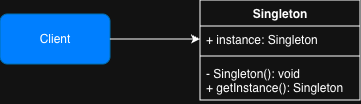

The diagram above was exported from draw.io. Its source (the exported page's mxGraphModel, read from the mxfile embedded in the PNG):
<mxGraphModel dx="558" dy="431" grid="1" gridSize="10" guides="1" tooltips="1" connect="1" arrows="1" fold="1" page="1" pageScale="1" pageWidth="827" pageHeight="1169" math="0" shadow="0">
  <root>
    <mxCell id="0" />
    <mxCell id="1" parent="0" />
    <mxCell id="KDmhxQUIao9J9lDNko3t-1" parent="1" style="swimlane;fontStyle=1;align=center;verticalAlign=top;childLayout=stackLayout;horizontal=1;startSize=26;horizontalStack=0;resizeParent=1;resizeParentMax=0;resizeLast=0;collapsible=1;marginBottom=0;whiteSpace=wrap;html=1;" value="Singleton" vertex="1">
      <mxGeometry height="100" width="160" x="330" y="350" as="geometry" />
    </mxCell>
    <mxCell id="KDmhxQUIao9J9lDNko3t-2" parent="KDmhxQUIao9J9lDNko3t-1" style="text;strokeColor=none;fillColor=none;align=left;verticalAlign=top;spacingLeft=4;spacingRight=4;overflow=hidden;rotatable=0;points=[[0,0.5],[1,0.5]];portConstraint=eastwest;whiteSpace=wrap;html=1;" value="+ instance: Singleton" vertex="1">
      <mxGeometry height="26" width="160" y="26" as="geometry" />
    </mxCell>
    <mxCell id="KDmhxQUIao9J9lDNko3t-3" parent="KDmhxQUIao9J9lDNko3t-1" style="line;strokeWidth=1;fillColor=none;align=left;verticalAlign=middle;spacingTop=-1;spacingLeft=3;spacingRight=3;rotatable=0;labelPosition=right;points=[];portConstraint=eastwest;strokeColor=inherit;" value="" vertex="1">
      <mxGeometry height="8" width="160" y="52" as="geometry" />
    </mxCell>
    <mxCell id="KDmhxQUIao9J9lDNko3t-4" parent="KDmhxQUIao9J9lDNko3t-1" style="text;strokeColor=none;fillColor=none;align=left;verticalAlign=top;spacingLeft=4;spacingRight=4;overflow=hidden;rotatable=0;points=[[0,0.5],[1,0.5]];portConstraint=eastwest;whiteSpace=wrap;html=1;" value="- Singleton(): void&lt;div&gt;+ getInstance(): Singleton&lt;/div&gt;" vertex="1">
      <mxGeometry height="40" width="160" y="60" as="geometry" />
    </mxCell>
    <mxCell id="KDmhxQUIao9J9lDNko3t-5" parent="1" style="html=1;whiteSpace=wrap;fillColor=#007FFF;fontColor=#ffffff;strokeColor=#006EAF;rounded=1;glass=0;shadow=0;" value="Client" vertex="1">
      <mxGeometry height="50" width="110" x="130" y="364" as="geometry" />
    </mxCell>
    <mxCell id="KDmhxQUIao9J9lDNko3t-6" edge="1" parent="1" source="KDmhxQUIao9J9lDNko3t-5" style="endArrow=classic;html=1;rounded=0;exitX=1;exitY=0.5;exitDx=0;exitDy=0;entryX=0;entryY=0.5;entryDx=0;entryDy=0;" target="KDmhxQUIao9J9lDNko3t-2" value="">
      <mxGeometry height="50" relative="1" width="50" as="geometry">
        <mxPoint x="330" y="430" as="sourcePoint" />
        <mxPoint x="380" y="380" as="targetPoint" />
      </mxGeometry>
    </mxCell>
  </root>
</mxGraphModel>